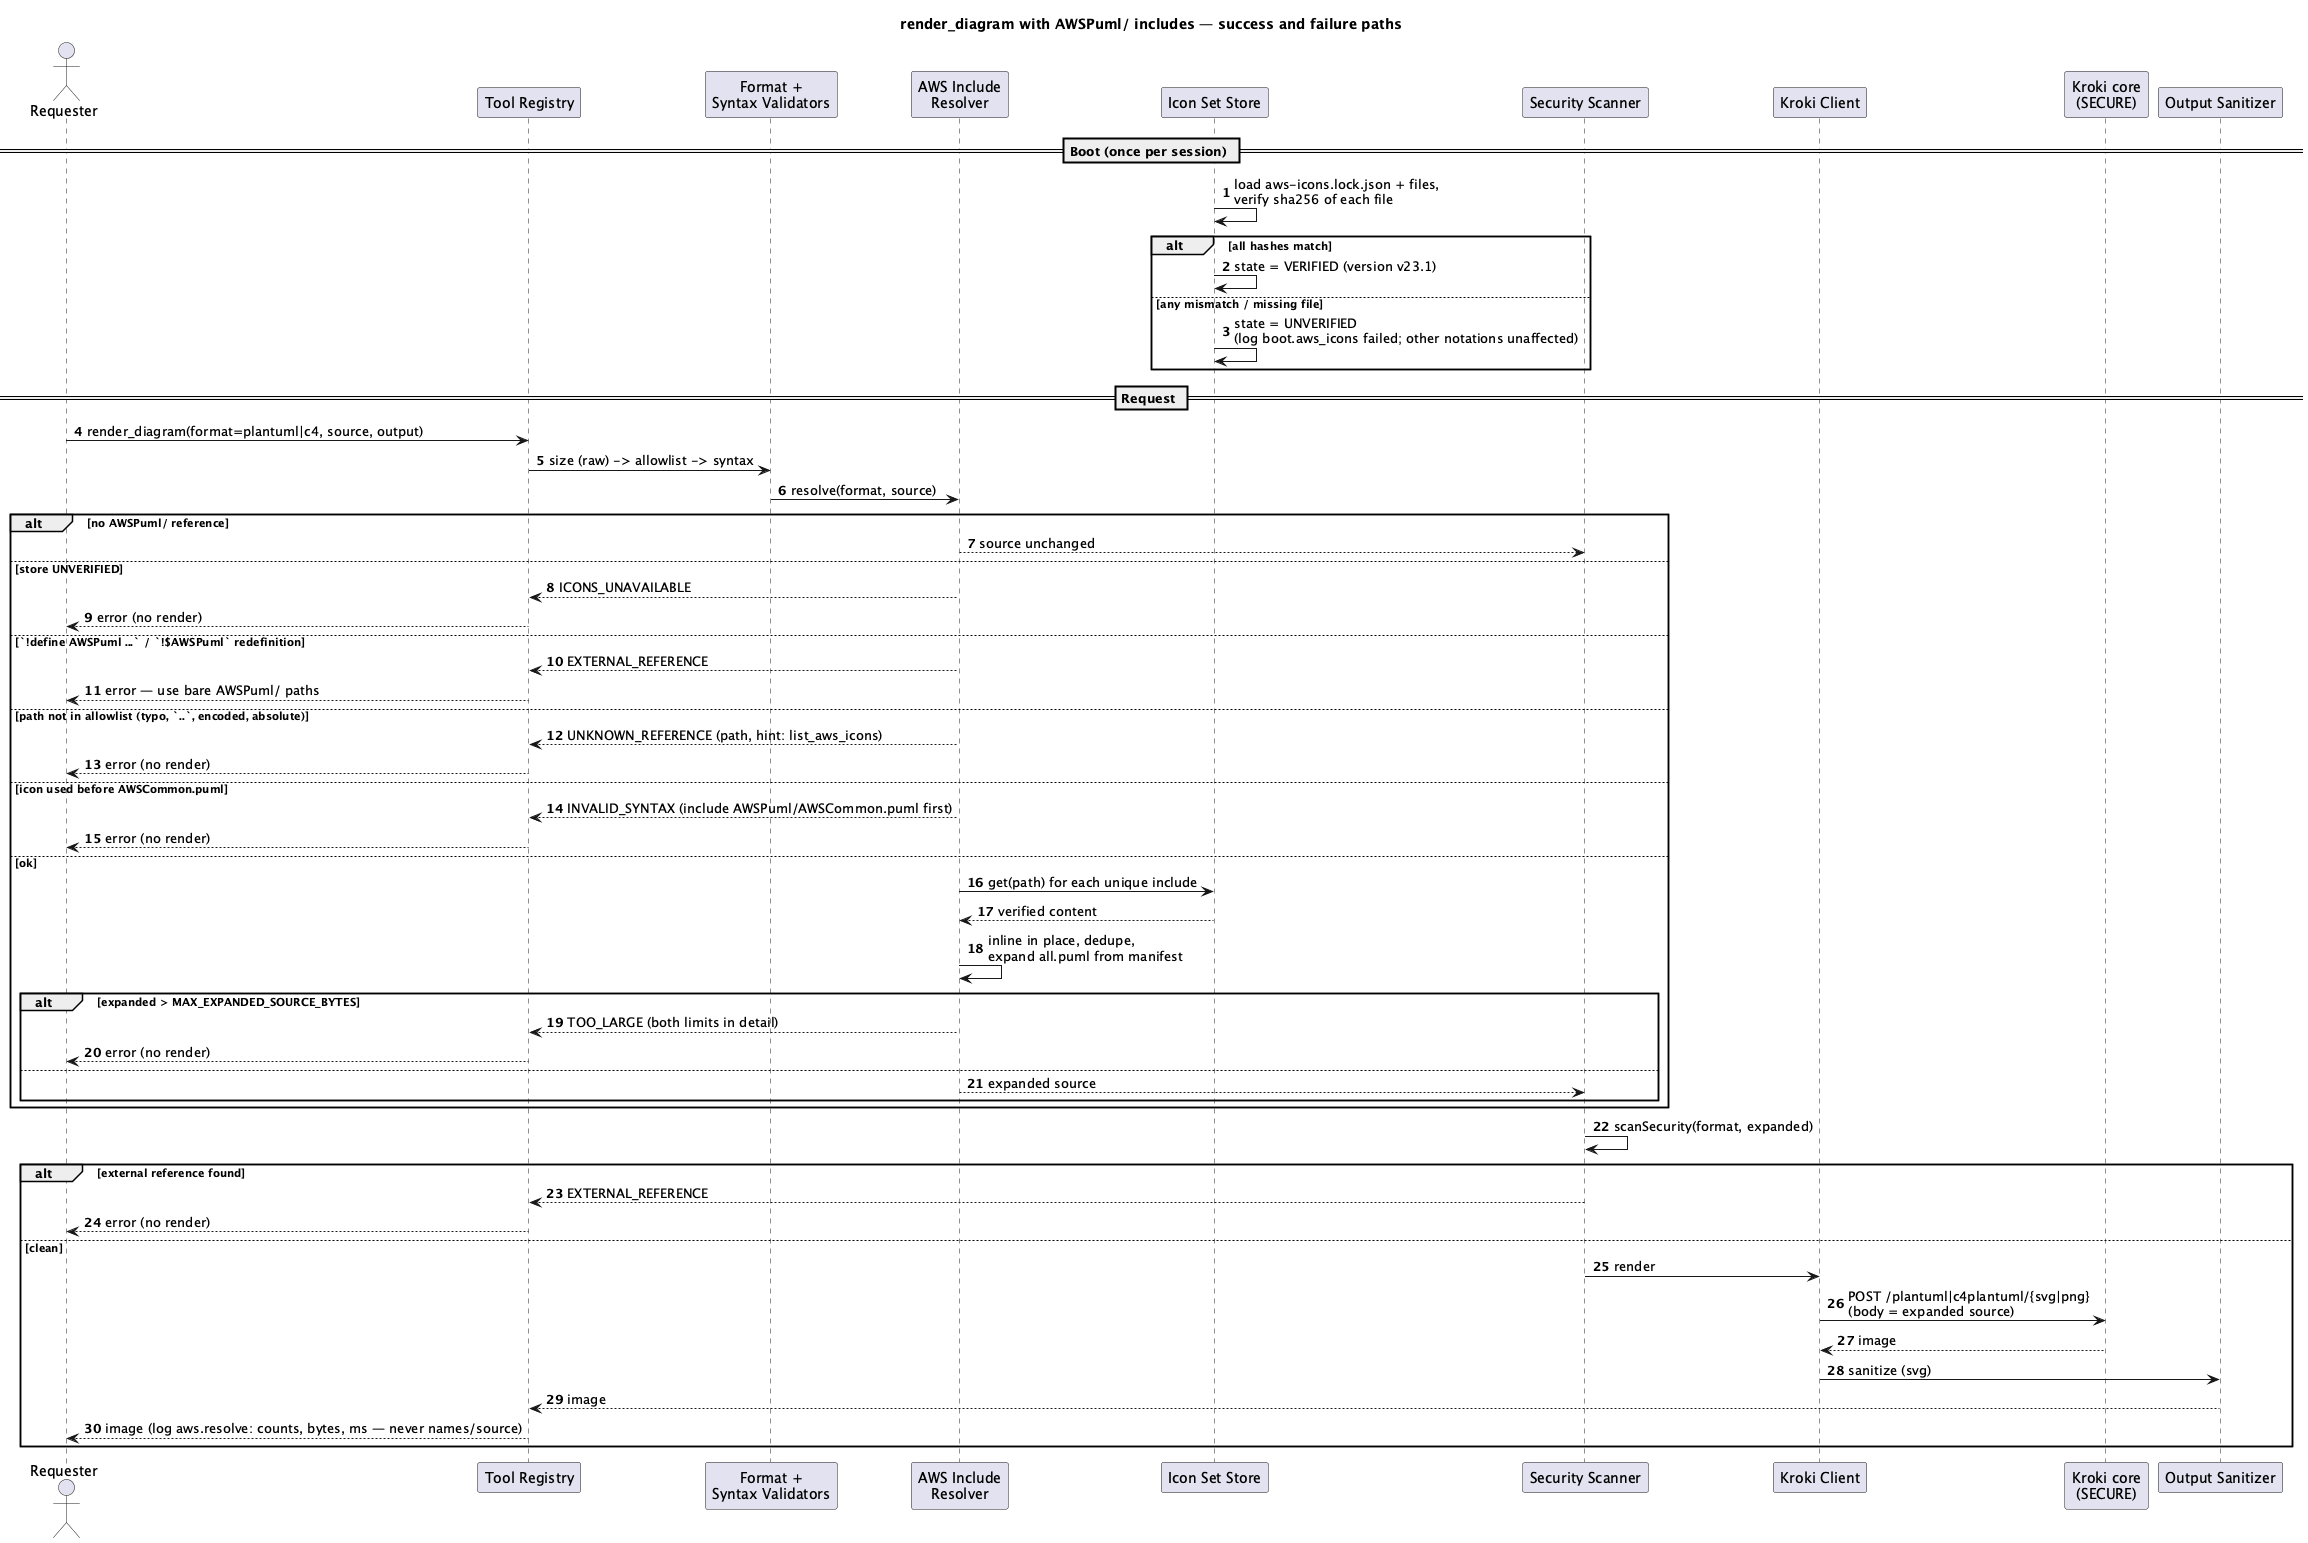

The diagram above was rendered by PlantUML. Its source (embedded in the PNG):
@startuml sequence-render-aws
title render_diagram with AWSPuml/ includes — success and failure paths
autonumber

actor Requester as req
participant "Tool Registry" as tools
participant "Format +\nSyntax Validators" as val
participant "AWS Include\nResolver" as res
participant "Icon Set Store" as store
participant "Security Scanner" as sec
participant "Kroki Client" as client
participant "Kroki core\n(SECURE)" as kroki
participant "Output Sanitizer" as san

== Boot (once per session) ==
store -> store : load aws-icons.lock.json + files,\nverify sha256 of each file
alt all hashes match
  store -> store : state = VERIFIED (version v23.1)
else any mismatch / missing file
  store -> store : state = UNVERIFIED\n(log boot.aws_icons failed; other notations unaffected)
end

== Request ==
req -> tools : render_diagram(format=plantuml|c4, source, output)
tools -> val : size (raw) -> allowlist -> syntax
val -> res : resolve(format, source)

alt no AWSPuml/ reference
  res --> sec : source unchanged
else store UNVERIFIED
  res --> tools : ICONS_UNAVAILABLE
  tools --> req : error (no render)
else `!define AWSPuml ...` / `!$AWSPuml` redefinition
  res --> tools : EXTERNAL_REFERENCE
  tools --> req : error — use bare AWSPuml/ paths
else path not in allowlist (typo, `..`, encoded, absolute)
  res --> tools : UNKNOWN_REFERENCE (path, hint: list_aws_icons)
  tools --> req : error (no render)
else icon used before AWSCommon.puml
  res --> tools : INVALID_SYNTAX (include AWSPuml/AWSCommon.puml first)
  tools --> req : error (no render)
else ok
  res -> store : get(path) for each unique include
  store --> res : verified content
  res -> res : inline in place, dedupe,\nexpand all.puml from manifest
  alt expanded > MAX_EXPANDED_SOURCE_BYTES
    res --> tools : TOO_LARGE (both limits in detail)
    tools --> req : error (no render)
  else
    res --> sec : expanded source
  end
end

sec -> sec : scanSecurity(format, expanded)
alt external reference found
  sec --> tools : EXTERNAL_REFERENCE
  tools --> req : error (no render)
else clean
  sec -> client : render
  client -> kroki : POST /plantuml|c4plantuml/{svg|png}\n(body = expanded source)
  kroki --> client : image
  client -> san : sanitize (svg)
  san --> tools : image
  tools --> req : image (log aws.resolve: counts, bytes, ms — never names/source)
end
@enduml